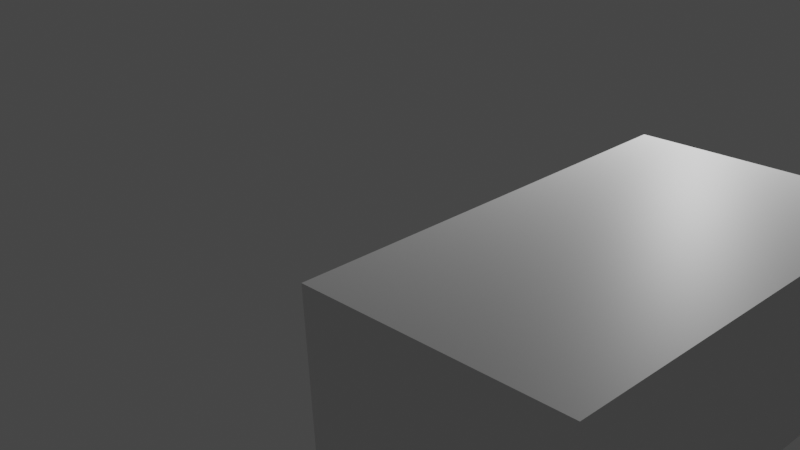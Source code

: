 # Source: as.blend  (saved by Blender 3.5.10; exported with 4.5.12 LTS)
import bpy
from mathutils import Matrix  # noqa: F401  (used for matrix-valued properties, if any)

bpy.ops.wm.read_factory_settings(use_empty=True)
scene = bpy.context.scene
scene.name = 'Scene'

# ---- collections
col_collection = bpy.data.collections.new('Collection'); scene.collection.children.link(col_collection)

# ---- materials (node trees are filled in below, after node groups)
mat_material = bpy.data.materials.new('Material')
mat_material.alpha_threshold = 0.0
mat_material.use_transparent_shadow = False
mat_material.roughness = 0.5
mat_material.line_color = (0.0, 0.0, 0.0, 1.0)

# ---- material node trees
mat_material.use_nodes = True; mat_material.node_tree.nodes.clear()
_N = mat_material.node_tree.nodes; _L = mat_material.node_tree.links
n0 = _N.new('ShaderNodeOutputMaterial'); n0.name = 'Material Output'; n0.location = (300, 300)
n1 = _N.new('ShaderNodeBsdfPrincipled'); n1.name = 'Principled BSDF'; n1.location = (10, 300)
n1.distribution = 'GGX'
n1.subsurface_method = 'RANDOM_WALK_SKIN'
n1.inputs[3].default_value = 1.45
n1.inputs[27].default_value = (0.0, 0.0, 0.0, 1.0)
n1.inputs[28].default_value = 1.0
_L.new(n1.outputs[0], n0.inputs[0])
n0.is_active_output = True

# ---- world
world_world = bpy.data.worlds.new('World'); scene.world = world_world
world_world.use_nodes = True; world_world.node_tree.nodes.clear()
_N = world_world.node_tree.nodes; _L = world_world.node_tree.links
n0 = _N.new('ShaderNodeOutputWorld'); n0.name = 'World Output'; n0.location = (300, 300)
n1 = _N.new('ShaderNodeBackground'); n1.name = 'Background'; n1.location = (10, 300)
n1.inputs[0].default_value = (0.05088, 0.05088, 0.05088, 1.0)
_L.new(n1.outputs[0], n0.inputs[0])
n0.is_active_output = True
world_world.color = (0.05088, 0.05088, 0.05088)
world_world.use_sun_shadow = False
world_world.sun_shadow_jitter_overblur = 0.0

# ---- cameras
cam_camera = bpy.data.cameras.new('Camera')
cam_camera.clip_end = 100.0
cam_camera.ortho_scale = 7.314

# ---- lights
light_light = bpy.data.lights.new('Light', 'POINT')
light_light.transmission_factor = 0.0
light_light.energy = 1000.0
light_light.shadow_soft_size = 0.3042
light_light.shadow_maximum_resolution = 0.006
light_light.use_absolute_resolution = True

# ---- meshes
me_cube = bpy.data.meshes.new('Cube')
me_cube.from_pydata([(1.0, 1.0, 1.0), (1.0, 1.0, -1.0), (1.0, -1.0, 1.0), (1.0, -1.0, -1.0), (-1.0, 1.0, 1.0), (-1.0, 1.0, -1.0), (-1.0, -1.0, 1.0), (-1.0, -1.0, -1.0)], [], [(0, 4, 6, 2), (3, 2, 6, 7), (7, 6, 4, 5), (5, 1, 3, 7), (1, 0, 2, 3), (5, 4, 0, 1)])
_uv = me_cube.uv_layers.new(name='UVMap')
_uv.uv.foreach_set('vector', [0.625, 0.5, 0.875, 0.5, 0.875, 0.75, 0.625, 0.75, 0.375, 0.75, 0.625, 0.75, 0.625, 1.0, 0.375, 1.0, 0.375, 0.0, 0.625, 0.0, 0.625, 0.25, 0.375, 0.25, 0.125, 0.5, 0.375, 0.5, 0.375, 0.75, 0.125, 0.75, 0.375, 0.5, 0.625, 0.5, 0.625, 0.75, 0.375, 0.75, 0.375, 0.25, 0.625, 0.25, 0.625, 0.5, 0.375, 0.5])
me_cube.materials.append(mat_material)
me_cube.use_mirror_vertex_groups = False
me_cube.update()

# ---- objects
ob_cube = bpy.data.objects.new('Cube', me_cube)
ob_light = bpy.data.objects.new('Light', light_light)
ob_camera = bpy.data.objects.new('Camera', cam_camera)

# ---- transforms, parenting, visibility, modifiers, constraints
ob_cube.location = (1.41, 0.1736, 1.358)
ob_cube.rotation_euler = (12.51, -9.421, -14.14)
ob_cube.scale = (3.102, -1.894, -1.117)
ob_cube.lock_rotations_4d = False
ob_cube.empty_display_type = 'ARROWS'
ob_cube.lineart.crease_threshold = 0.0
ob_light.location = (-1.554, 6.022, 5.284)
ob_light.rotation_euler = (0.6503, 0.05522, 1.866)
ob_light.scale = (0.8271, 0.8271, 0.8271)
ob_light.lock_rotations_4d = False
ob_light.empty_display_type = 'ARROWS'
ob_light.color = (0.0, 0.0, 0.0, 0.0)
ob_light.lineart.crease_threshold = 0.0
ob_camera.location = (7.773, -9.315, 8.249)
ob_camera.rotation_euler = (1.109, 0.0, 0.8149)
ob_camera.lock_rotations_4d = False
ob_camera.empty_display_type = 'ARROWS'
ob_camera.color = (0.0, 0.0, 0.0, 0.0)
ob_camera.display_type = 'WIRE'
ob_camera.lineart.crease_threshold = 0.0

# ---- collection membership
col_collection.objects.link(ob_cube)
col_collection.objects.link(ob_light)
col_collection.objects.link(ob_camera)

# ---- scene / render settings (as saved in the file)
scene.camera = ob_camera
scene.frame_start = 1; scene.frame_end = 250; scene.frame_set(29)
scene.render.engine = 'BLENDER_EEVEE_NEXT'
scene.cycles.sampling_pattern = 'TABULATED_SOBOL'
scene.view_settings.view_transform = 'Filmic'
bpy.context.view_layer.update()
